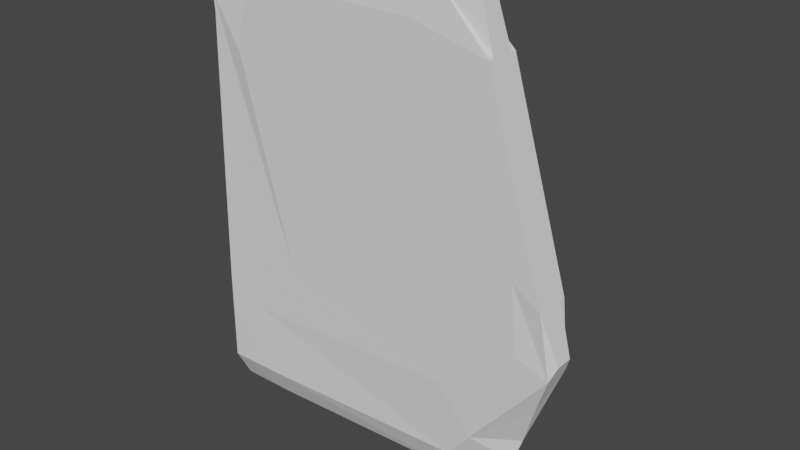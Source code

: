 # Source: geek_shop_models_2.blend  (saved by Blender 3.4.6; exported with 4.5.12 LTS)
import bpy
from mathutils import Matrix  # noqa: F401  (used for matrix-valued properties, if any)

bpy.ops.wm.read_factory_settings(use_empty=True)
scene = bpy.context.scene
scene.name = 'Scene'

# ---- collections
col_collection = bpy.data.collections.new('Collection'); scene.collection.children.link(col_collection)

# ---- world
world_world = bpy.data.worlds.new('World'); scene.world = world_world
world_world.use_nodes = True; world_world.node_tree.nodes.clear()
_N = world_world.node_tree.nodes; _L = world_world.node_tree.links
n0 = _N.new('ShaderNodeOutputWorld'); n0.name = 'World Output'; n0.location = (300, 300)
n1 = _N.new('ShaderNodeBackground'); n1.name = 'Background'; n1.location = (10, 300)
n1.inputs[0].default_value = (0.05088, 0.05088, 0.05088, 1.0)
_L.new(n1.outputs[0], n0.inputs[0])
n0.is_active_output = True
world_world.color = (0.05088, 0.05088, 0.05088)
world_world.use_sun_shadow = False
world_world.sun_shadow_jitter_overblur = 0.0

# ---- meshes
me_cube_010 = bpy.data.meshes.new('Cube.010')
me_cube_010.from_pydata([(-0.3113, 0.02376, 0.2273), (-0.3113, 0.05663, 0.2925), (0.4188, 0.01775, -0.1), (0.25, 0.01775, 0.4625), (0.4188, 0.05105, -0.1), (0.25, 0.05105, 0.4625), (-0.2563, 0.1198, 0.385), (-0.2563, 0.08645, 0.385), (0.025, 0.1198, 0.385), (0.025, 0.08645, 0.385), (-0.3113, 0.01262, -0.1758), (-0.3113, 0.0136, -0.3397), (-0.3113, 0.03955, -0.3861), (-0.3113, 0.09215, -0.3953), (-0.1525, 0.1485, -0.1944), (0.1994, 0.1487, -0.1734), (0.1451, 0.1483, -0.3168), (0.1525, 0.1099, -0.446), (0.21, 0.0347, -0.4182), (0.2151, 0.01205, -0.3644), (0.1961, 0.001905, -0.2166), (0.2939, 0.0677, -0.2313), (0.3207, 0.05579, -0.3549), (0.3146, 0.06267, -0.391), (0.3091, 0.0764, -0.4014), (0.3037, 0.08906, -0.384), (0.2294, 0.09895, -0.1724), (-0.302, 0.08, -0.2039), (-0.3113, 0.07939, -0.3421), (-0.3113, 0.07499, -0.359), (-0.3113, 0.06863, -0.3509), (-0.3113, 0.06655, -0.3243), (-0.3113, 0.06738, -0.2403), (-0.2738, 0.0785, 0.1759), (-0.2271, 0.1363, 0.203), (0.09315, 0.08645, 0.2034), (0.06212, 0.1364, 0.2099), (-0.2738, 0.1117, 0.1689), (0.09315, 0.1198, 0.2034), (-0.302, 0.1278, -0.2382), (0.2294, 0.1323, -0.1724), (0.1506, 0.1351, -0.4145), (-0.2453, 0.001601, 0.2738), (-0.2539, 0.0677, 0.3244), (-0.263, 0.07779, 0.2978), (-0.2614, 0.1303, 0.3151), (-0.1388, 0.002577, -0.1229), (-0.207, 0.00146, -0.3735), (-0.2079, 0.03075, -0.4325), (-0.1573, 0.1134, -0.444), (-0.1583, 0.137, -0.4126), (-0.3031, 0.0824, -0.237), (-0.3125, 0.0819, -0.3792), (-0.3125, 0.07657, -0.4011), (-0.3125, 0.06848, -0.391), (-0.3125, 0.06616, -0.3575), (-0.2539, 0.0677, -0.2045), (0.04978, 0.1303, 0.319), (0.05771, 0.07779, 0.2978), (0.2656, 0.1408, -0.2719), (0.2656, 0.09034, -0.2703), (0.1211, 0.0677, 0.3913), (0.3401, 0.0677, -0.1159), (0.3487, 0.001266, -0.1012), (0.1297, 0.001165, 0.406), (-0.2656, 0.1363, 0.2569), (0.07043, 0.1364, 0.2639), (-0.2005, 0.1485, -0.2685), (0.2531, 0.1487, -0.2405), (0.1998, 0.1482, -0.3915), (-0.2378, 0.09878, -0.4496), (-0.2514, 0.1445, -0.3321), (0.2476, 0.1367, -0.3989), (0.2054, 0.09144, -0.4464), (-0.3125, 0.01263, 0.3303), (-0.3125, 0.0566, 0.3956), (-0.2656, 0.0809, 0.2639), (-0.2656, 0.1252, 0.2569), (-0.3125, 0.001932, -0.205), (-0.3125, 0.001552, -0.3753), (-0.3125, 0.03209, -0.4342), (-0.3125, 0.09824, -0.4459), (-0.3031, 0.1413, -0.2783), (-0.3031, 0.0824, -0.237), (-0.3125, 0.0819, -0.3792), (-0.3125, 0.07657, -0.4011), (-0.3125, 0.06848, -0.391), (-0.3125, 0.06616, -0.3575), (-0.3125, 0.06735, -0.2695), (-0.2096, 0.0698, 0.2639), (-0.2094, 0.1364, 0.385), (-0.1474, 0.0677, -0.2698), (-0.207, 0.06626, -0.3567), (-0.2079, 0.0684, -0.3901), (-0.2089, 0.07643, -0.401), (-0.2099, 0.08187, -0.3794), (-0.2104, 0.08241, -0.237), (-0.2094, 0.0809, 0.385), (-0.2094, 0.1253, 0.385), (-0.2094, 0.1364, 0.385), (-0.1708, 0.1364, 0.331), (-0.02188, 0.1364, 0.385), (-0.02188, 0.1253, 0.385), (-0.02188, 0.1364, 0.385), (-0.03019, 0.1364, 0.331), (0.01442, 0.0698, 0.2639), (0.172, 0.0677, -0.2698), (0.2151, 0.06665, -0.3537), (0.2103, 0.06811, -0.3867), (0.2055, 0.0759, -0.401), (0.2007, 0.08176, -0.3802), (0.1604, 0.08241, -0.2372), (-0.02188, 0.0809, 0.385), (0.2429, 0.0677, 0.2975), (0.2516, 0.001165, 0.3123), (0.2781, 0.0566, 0.3688), (0.2781, 0.0122, 0.3688), (0.3273, 0.0677, 0.01629), (0.336, 0.001165, 0.03101), (0.3906, 0.0566, -0.00625), (0.3906, 0.0122, -0.00625), (-0.3125, 0.05971, 0.4143), (0.1825, 0.05971, 0.4625), (0.3906, 0.0677, -0.00625), (0.4077, 0.05972, -0.1277), (0.3368, 0.05958, -0.3055), (-0.3125, 0.06745, -0.2867), (-0.2062, 0.06738, -0.3346), (0.2192, 0.06749, -0.334), (0.2781, 0.0677, 0.3688), (0.3906, 0.001097, -0.00625), (0.4077, 0.00915, -0.1277), (0.1825, 0.00909, 0.4625), (-0.3125, 0.009404, 0.3673), (-0.2359, 0.002275, -0.24), (0.2603, 0.009311, -0.3063), (0.2781, 0.001097, 0.3688), (-0.3125, 0.0677, 0.06252), (-0.3125, 0.0677, 0.06252), (-0.3113, 0.06773, 0.02645), (-0.2539, 0.0677, 0.05825), (-0.2188, 0.0566, 0.4625), (-0.2188, 0.0122, 0.4625), (-0.1602, 0.0677, 0.3913), (-0.1515, 0.001165, 0.406), (0.3015, 0.08033, -0.4109), (0.09081, 0.001501, 0.1236), (-0.02486, 0.1362, 0.06112), (-0.3055, 0.06788, -0.1556), (0.3711, 0.03451, -0.2158), (0.0389, 0.0677, 0.03525)], [], [(115, 5, 3, 116), (141, 121, 133, 142), (107, 128, 125, 22), (112, 9, 8, 102), (109, 108, 23, 24), (148, 1, 139), (17, 41, 72, 73), (149, 124, 131), (110, 109, 24, 25), (122, 141, 142, 132), (146, 46, 20), (146, 118, 114), (145, 23, 18), (135, 19, 22, 125), (60, 59, 40, 26), (19, 18, 23, 22), (62, 117, 123, 124), (72, 59, 60, 25), (40, 38, 35, 26), (148, 32, 31), (148, 31, 30), (148, 30, 29), (148, 29, 28), (148, 28, 27), (148, 10, 0), (148, 37, 39), (148, 39, 13), (148, 13, 12), (148, 12, 11), (148, 11, 10), (88, 32, 139, 138), (63, 20, 135, 131), (21, 62, 124, 125), (4, 2, 131, 124), (147, 15, 16), (44, 89, 97, 7), (145, 25, 24), (129, 115, 119, 123), (125, 149, 135), (20, 46, 134, 135), (96, 89, 44, 51), (150, 62, 21), (150, 21, 106), (146, 63, 118), (150, 140, 43), (148, 139, 32), (149, 125, 124), (134, 47, 19, 135), (47, 48, 18, 19), (77, 76, 44, 45), (37, 33, 76, 77), (48, 70, 73, 18), (66, 103, 101, 57), (49, 50, 41, 17), (111, 110, 25, 60), (45, 44, 7, 6), (145, 73, 72), (101, 103, 99, 90), (58, 57, 8, 9), (57, 101, 102, 8), (59, 57, 38, 40), (99, 65, 45, 90), (88, 87, 31, 32), (1, 0, 74, 75), (69, 67, 14, 16), (71, 45, 65, 67), (16, 15, 68, 69), (57, 59, 68, 66), (41, 50, 71, 72), (80, 79, 11, 12), (72, 71, 67, 69), (147, 36, 15), (84, 83, 27, 28), (79, 78, 10, 11), (147, 14, 34), (46, 42, 133, 134), (86, 85, 29, 30), (134, 133, 74, 78), (82, 81, 13, 39), (83, 76, 33, 27), (50, 49, 70, 71), (77, 82, 39, 37), (71, 70, 81, 82), (85, 84, 28, 29), (75, 138, 139, 1), (95, 96, 51, 52), (94, 95, 52, 53), (52, 51, 83, 84), (93, 94, 53, 54), (53, 52, 84, 85), (92, 93, 54, 55), (54, 53, 85, 86), (127, 92, 55, 126), (55, 54, 86, 87), (126, 55, 87, 88), (121, 137, 138, 75), (115, 129, 122, 5), (81, 80, 12, 13), (58, 60, 26, 35), (150, 91, 56), (42, 144, 142, 133), (124, 123, 119, 4), (116, 3, 132, 136), (103, 104, 100, 99), (150, 113, 117), (122, 132, 3, 5), (146, 114, 64), (100, 34, 65, 99), (45, 6, 98, 90), (147, 100, 104), (6, 7, 97, 98), (78, 74, 0, 10), (43, 140, 137, 121), (148, 27, 33), (35, 38, 57, 58), (150, 106, 91), (150, 143, 61), (105, 111, 60, 58), (111, 105, 89, 96), (90, 98, 102, 101), (91, 106, 128, 127), (145, 24, 23), (15, 36, 66, 68), (89, 105, 112, 97), (56, 91, 127, 126), (48, 47, 79, 80), (112, 105, 58, 9), (147, 104, 36), (95, 110, 111, 96), (94, 109, 110, 95), (93, 108, 109, 94), (92, 107, 108, 93), (127, 128, 107, 92), (97, 112, 102, 98), (34, 14, 67, 65), (113, 61, 122, 129), (147, 16, 14), (117, 113, 129, 123), (146, 64, 144), (131, 130, 118, 63), (130, 131, 2, 120), (126, 88, 138, 137), (150, 117, 62), (146, 144, 42), (143, 43, 121, 141), (150, 56, 140), (36, 104, 103, 66), (140, 56, 126, 137), (146, 42, 46), (51, 44, 76, 83), (75, 74, 133, 121), (130, 120, 116, 136), (73, 70, 49, 17), (144, 64, 132, 142), (146, 20, 63), (147, 34, 100), (136, 132, 64, 114), (150, 61, 113), (149, 131, 135), (141, 122, 61, 143), (130, 136, 114, 118), (69, 68, 59, 72), (120, 119, 115, 116), (148, 33, 37), (45, 71, 82, 77), (70, 48, 80, 81), (73, 145, 18), (148, 0, 1), (87, 86, 30, 31), (4, 119, 120, 2), (150, 43, 143), (108, 107, 22, 23), (145, 72, 25), (47, 134, 78, 79), (106, 21, 125, 128)])
_uv = me_cube_010.uv_layers.new(name='UVMap')
_uv.uv.foreach_set('vector', [0.5833, 0.5417, 0.625, 0.5625, 0.625, 0.6875, 0.5833, 0.7083, 0.625, 0.25, 0.625, 0.25, 0.625, 1.0, 0.875, 0.75, 0.375, 0.5, 0.375, 0.5, 0.375, 0.53, 0.375, 0.5417, 0.3333, 0.5417, 0.375, 0.5625, 0.375, 0.6875, 0.3333, 0.7083, 0.375, 0.5003, 0.375, 0.5, 0.375, 0.5417, 0.375, 0.5209, 0.4146, 0.1415, 0.625, 0.25, 0.4984, 0.25, 0.375, 0.8125, 0.375, 0.8125, 0.375, 0.75, 0.375, 0.7778, 0.375, 0.6256, 0.375, 0.53, 0.375, 0.72, 0.375, 0.5, 0.375, 0.5003, 0.375, 0.5209, 0.375, 0.5, 0.625, 0.5, 0.875, 0.5, 0.625, 1.0, 0.625, 0.75, 0.5, 0.8437, 0.4375, 0.9323, 0.3958, 0.8073, 0.5, 0.8437, 0.4375, 0.7656, 0.5625, 0.7656, 0.375, 0.6279, 0.375, 0.5417, 0.375, 0.75, 0.375, 0.75, 0.375, 0.75, 0.375, 0.5417, 0.375, 0.53, 0.375, 0.5, 0.375, 0.75, 0.375, 0.6875, 0.375, 0.5625, 0.375, 0.75, 0.375, 0.75, 0.375, 0.5417, 0.375, 0.5417, 0.392, 0.4811, 0.4337, 0.4811, 0.4167, 0.5, 0.375, 0.53, 0.375, 0.75, 0.375, 0.75, 0.375, 0.5, 0.375, 0.5, 0.375, 0.6875, 0.375, 0.6875, 0.375, 0.5625, 0.375, 0.5625, 0.4146, 0.1415, 0.375, 0.25, 0.3815, 0.2318, 0.4146, 0.1415, 0.3815, 0.2318, 0.3815, 0.2318, 0.4146, 0.1415, 0.3815, 0.2318, 0.3815, 0.2318, 0.4146, 0.1415, 0.3815, 0.2318, 0.3815, 0.2318, 0.4146, 0.1415, 0.3815, 0.2318, 0.3815, 0.2318, 0.4146, 0.1415, 0.4232, 0.02344, 0.5482, 0.0651, 0.4146, 0.1415, 0.3815, 0.0651, 0.3815, 0.02344, 0.4146, 0.1415, 0.3815, 0.02344, 0.3815, 0.02344, 0.4146, 0.1415, 0.3815, 0.02344, 0.3815, 0.02344, 0.4146, 0.1415, 0.3815, 0.02344, 0.3815, 0.02344, 0.4146, 0.1415, 0.3815, 0.02344, 0.4232, 0.02344, 0.375, 0.25, 0.375, 0.25, 0.4984, 0.25, 0.3738, 0.1875, 0.3958, 0.7656, 0.3958, 0.8073, 0.375, 0.75, 0.375, 0.72, 0.392, 0.4811, 0.392, 0.4811, 0.375, 0.53, 0.375, 0.53, 0.375, 0.5625, 0.375, 0.6875, 0.375, 0.72, 0.375, 0.53, 0.375, 0.8571, 0.375, 0.75, 0.375, 0.75, 0.375, 0.25, 0.125, 0.5, 0.1667, 0.5417, 0.125, 0.5625, 0.375, 0.6279, 0.375, 0.5, 0.375, 0.5209, 0.5833, 0.5, 0.5833, 0.5417, 0.4167, 0.5417, 0.4167, 0.5, 0.375, 0.53, 0.375, 0.6256, 0.375, 0.75, 0.3958, 0.8073, 0.4375, 0.9323, 0.375, 1.0, 0.375, 0.75, 0.375, 0.25, 0.125, 0.5, 0.375, 0.25, 0.375, 0.25, 0.4766, 0.3861, 0.392, 0.4811, 0.392, 0.4811, 0.4766, 0.3861, 0.392, 0.4811, 0.392, 0.4394, 0.5, 0.8437, 0.3958, 0.7656, 0.4375, 0.7656, 0.4766, 0.3861, 0.4746, 0.2623, 0.5741, 0.2701, 0.4146, 0.1415, 0.4984, 0.25, 0.375, 0.25, 0.375, 0.6256, 0.375, 0.53, 0.375, 0.53, 0.375, 0.0, 0.375, 1.0, 0.375, 0.75, 0.375, 0.75, 0.375, 0.0, 0.375, 1.0, 0.375, 0.75, 0.375, 0.75, 0.375, 0.04167, 0.375, 0.2083, 0.125, 0.5, 0.375, 0.0, 0.3815, 0.0651, 0.3815, 0.1901, 0.375, 0.2083, 0.375, 0.04167, 0.375, 0.0, 0.375, 1.0, 0.375, 0.7778, 0.375, 0.75, 0.375, 0.75, 0.1875, 0.375, 0.375, 0.75, 0.375, 0.75, 0.375, 0.9375, 0.375, 0.9375, 0.375, 0.8125, 0.375, 0.8125, 0.375, 0.5, 0.375, 0.5, 0.375, 0.5, 0.375, 0.5, 0.375, 0.0, 0.125, 0.5, 0.125, 0.5625, 0.125, 0.6875, 0.375, 0.6279, 0.375, 0.7778, 0.375, 0.75, 0.1875, 0.375, 0.375, 0.75, 0.2812, 0.75, 0.125, 0.75, 0.375, 0.53, 0.375, 0.75, 0.375, 0.6875, 0.375, 0.5625, 0.375, 0.75, 0.375, 0.75, 0.3333, 0.7083, 0.375, 0.6875, 0.375, 0.75, 0.375, 0.75, 0.375, 0.6875, 0.375, 0.6875, 0.2812, 0.75, 0.3594, 0.9583, 0.125, 0.75, 0.1875, 0.5, 0.375, 0.25, 0.375, 0.25, 0.3815, 0.2318, 0.375, 0.25, 0.625, 0.25, 0.5482, 0.0651, 0.5833, 0.04167, 0.625, 0.25, 0.375, 0.7917, 0.375, 0.9583, 0.375, 1.0, 0.375, 0.75, 0.375, 0.0, 0.375, 1.0, 0.3594, 0.9583, 0.375, 0.9583, 0.375, 0.75, 0.375, 0.75, 0.375, 0.75, 0.375, 0.7917, 0.375, 0.75, 0.375, 0.75, 0.375, 0.75, 0.375, 0.75, 0.375, 0.8125, 0.375, 0.9375, 0.375, 1.0, 0.375, 0.75, 0.375, 0.0, 0.375, 0.0, 0.3815, 0.02344, 0.3815, 0.02344, 0.375, 0.75, 0.375, 1.0, 0.375, 0.9583, 0.375, 0.7917, 0.375, 0.8571, 0.375, 0.75, 0.375, 0.75, 0.375, 0.25, 0.375, 0.25, 0.3815, 0.2318, 0.3815, 0.2318, 0.375, 0.0, 0.4167, 0.0, 0.4232, 0.02344, 0.3815, 0.02344, 0.375, 0.8571, 0.375, 1.0, 0.375, 1.0, 0.4375, 0.9323, 0.5625, 0.974, 0.625, 0.0, 0.375, 1.0, 0.375, 0.25, 0.375, 0.25, 0.3815, 0.2318, 0.3815, 0.2318, 0.375, 1.0, 0.625, 0.0, 0.5833, 0.04167, 0.4167, 0.0, 0.375, 0.0, 0.375, 0.0, 0.3815, 0.02344, 0.3815, 0.02344, 0.375, 0.25, 0.375, 0.2083, 0.3815, 0.1901, 0.3815, 0.2318, 0.375, 0.9375, 0.375, 0.9375, 0.375, 0.0, 0.375, 1.0, 0.375, 0.04167, 0.375, 0.0, 0.3815, 0.02344, 0.3815, 0.0651, 0.375, 1.0, 0.375, 0.0, 0.375, 0.0, 0.375, 0.0, 0.375, 0.25, 0.375, 0.25, 0.3815, 0.2318, 0.3815, 0.2318, 0.625, 0.25, 0.3738, 0.1875, 0.4984, 0.25, 0.625, 0.25, 0.375, 0.25, 0.375, 0.25, 0.375, 0.25, 0.375, 0.25, 0.375, 0.25, 0.375, 0.25, 0.375, 0.25, 0.375, 0.25, 0.375, 0.25, 0.375, 0.25, 0.375, 0.25, 0.375, 0.25, 0.375, 0.25, 0.375, 0.25, 0.375, 0.25, 0.375, 0.25, 0.375, 0.25, 0.375, 0.25, 0.375, 0.25, 0.375, 0.25, 0.375, 0.25, 0.375, 0.25, 0.375, 0.25, 0.375, 0.25, 0.375, 0.25, 0.375, 0.25, 0.375, 0.25, 0.375, 0.25, 0.375, 0.25, 0.375, 0.25, 0.375, 0.25, 0.3774, 0.2438, 0.375, 0.25, 0.375, 0.25, 0.375, 0.25, 0.375, 0.25, 0.3774, 0.2438, 0.375, 0.25, 0.375, 0.25, 0.375, 0.25, 0.625, 0.25, 0.4297, 0.2153, 0.3738, 0.1875, 0.625, 0.25, 0.5833, 0.5417, 0.5833, 0.5, 0.625, 0.5, 0.625, 0.5625, 0.375, 0.0, 0.375, 0.0, 0.3815, 0.02344, 0.3815, 0.02344, 0.375, 0.53, 0.375, 0.5, 0.375, 0.5625, 0.375, 0.5625, 0.4766, 0.3861, 0.392, 0.3144, 0.4074, 0.2701, 0.5625, 0.974, 0.6042, 0.9323, 0.875, 0.75, 0.625, 1.0, 0.375, 0.53, 0.4167, 0.5, 0.4167, 0.5417, 0.375, 0.5625, 0.5833, 0.7083, 0.625, 0.6875, 0.625, 0.75, 0.5833, 0.75, 0.375, 0.75, 0.375, 0.75, 0.375, 1.0, 0.2812, 0.75, 0.4766, 0.3861, 0.5587, 0.4811, 0.4337, 0.4811, 0.625, 0.5, 0.625, 0.75, 0.625, 0.6875, 0.625, 0.5625, 0.5, 0.8437, 0.5625, 0.7656, 0.6042, 0.8073, 0.375, 1.0, 0.375, 1.0, 0.3594, 0.9583, 0.375, 1.0, 0.125, 0.75, 0.125, 0.6875, 0.1667, 0.7083, 0.1875, 0.5, 0.375, 0.8571, 0.375, 1.0, 0.375, 0.75, 0.125, 0.6875, 0.125, 0.5625, 0.1667, 0.5417, 0.1667, 0.7083, 0.4167, 0.0, 0.5833, 0.04167, 0.5482, 0.0651, 0.4232, 0.02344, 0.5741, 0.2701, 0.4746, 0.2623, 0.4297, 0.2153, 0.625, 0.25, 0.4146, 0.1415, 0.3815, 0.2318, 0.3815, 0.1901, 0.375, 0.5625, 0.375, 0.6875, 0.375, 0.75, 0.375, 0.53, 0.4766, 0.3861, 0.392, 0.4394, 0.392, 0.3144, 0.4766, 0.3861, 0.6004, 0.3144, 0.6004, 0.4394, 0.375, 0.5, 0.375, 0.5, 0.375, 0.5, 0.375, 0.53, 0.375, 0.5, 0.375, 0.5, 0.375, 0.25, 0.375, 0.25, 0.125, 0.75, 0.1667, 0.7083, 0.3333, 0.7083, 0.1875, 0.375, 0.392, 0.3144, 0.392, 0.4394, 0.375, 0.5, 0.375, 0.25, 0.375, 0.6279, 0.375, 0.5209, 0.375, 0.5417, 0.375, 0.75, 0.375, 0.75, 0.375, 0.75, 0.375, 0.75, 0.375, 0.25, 0.375, 0.5, 0.3333, 0.5417, 0.1667, 0.5417, 0.4074, 0.2701, 0.392, 0.3144, 0.375, 0.25, 0.3774, 0.2438, 0.375, 1.0, 0.375, 0.0, 0.375, 0.0, 0.375, 0.0, 0.3333, 0.5417, 0.375, 0.5, 0.375, 0.53, 0.375, 0.5625, 0.375, 0.8571, 0.375, 0.75, 0.375, 0.75, 0.375, 0.25, 0.375, 0.5, 0.375, 0.5, 0.375, 0.25, 0.375, 0.25, 0.375, 0.5003, 0.375, 0.5, 0.375, 0.25, 0.375, 0.25, 0.375, 0.5, 0.375, 0.5003, 0.375, 0.25, 0.375, 0.25, 0.375, 0.5, 0.375, 0.5, 0.375, 0.25, 0.375, 0.25, 0.375, 0.5, 0.375, 0.5, 0.375, 0.25, 0.1667, 0.5417, 0.3333, 0.5417, 0.3333, 0.7083, 0.1667, 0.7083, 0.375, 1.0, 0.375, 1.0, 0.375, 0.9583, 0.3594, 0.9583, 0.5587, 0.4811, 0.6004, 0.4394, 0.625, 0.5, 0.5833, 0.5, 0.375, 0.8571, 0.375, 0.75, 0.375, 1.0, 0.4337, 0.4811, 0.5587, 0.4811, 0.5833, 0.5, 0.4167, 0.5, 0.5, 0.8437, 0.6042, 0.8073, 0.6042, 0.9323, 0.375, 0.72, 0.4167, 0.75, 0.4375, 0.7656, 0.3958, 0.7656, 0.4167, 0.75, 0.375, 0.72, 0.375, 0.6875, 0.4167, 0.7083, 0.3774, 0.2438, 0.375, 0.25, 0.3738, 0.1875, 0.4297, 0.2153, 0.4766, 0.3861, 0.4337, 0.4811, 0.392, 0.4811, 0.5, 0.8437, 0.6042, 0.9323, 0.5625, 0.974, 0.6004, 0.3144, 0.5741, 0.2701, 0.875, 0.5, 0.625, 0.25, 0.4766, 0.3861, 0.4074, 0.2701, 0.4746, 0.2623, 0.375, 0.75, 0.375, 0.75, 0.1875, 0.375, 0.375, 0.75, 0.4746, 0.2623, 0.4074, 0.2701, 0.3774, 0.2438, 0.4297, 0.2153, 0.5, 0.8437, 0.5625, 0.974, 0.4375, 0.9323, 0.375, 0.25, 0.375, 0.25, 0.375, 0.2083, 0.375, 0.25, 0.625, 0.25, 0.5833, 0.04167, 0.875, 0.75, 0.625, 0.25, 0.4167, 0.75, 0.4167, 0.7083, 0.5833, 0.7083, 0.5833, 0.75, 0.375, 0.7778, 0.375, 1.0, 0.375, 0.9375, 0.375, 0.8125, 0.6042, 0.9323, 0.6042, 0.8073, 0.625, 0.75, 0.625, 1.0, 0.5, 0.8437, 0.3958, 0.8073, 0.3958, 0.7656, 0.375, 0.8571, 0.375, 1.0, 0.375, 1.0, 0.5833, 0.75, 0.625, 0.75, 0.6042, 0.8073, 0.5625, 0.7656, 0.4766, 0.3861, 0.6004, 0.4394, 0.5587, 0.4811, 0.375, 0.6256, 0.375, 0.72, 0.375, 0.75, 0.875, 0.5, 0.625, 0.5, 0.6004, 0.4394, 0.6004, 0.3144, 0.4167, 0.75, 0.5833, 0.75, 0.5625, 0.7656, 0.4375, 0.7656, 0.375, 0.7917, 0.375, 0.75, 0.375, 0.75, 0.375, 0.75, 0.4167, 0.7083, 0.4167, 0.5417, 0.5833, 0.5417, 0.5833, 0.7083, 0.4146, 0.1415, 0.3815, 0.1901, 0.3815, 0.0651, 0.375, 1.0, 0.375, 0.0, 0.375, 0.0, 0.375, 0.04167, 0.375, 1.0, 0.375, 0.0, 0.375, 0.0, 0.375, 0.0, 0.375, 0.7778, 0.375, 0.6279, 0.375, 0.75, 0.4146, 0.1415, 0.5482, 0.0651, 0.625, 0.25, 0.375, 0.25, 0.375, 0.25, 0.3815, 0.2318, 0.3815, 0.2318, 0.375, 0.5625, 0.4167, 0.5417, 0.4167, 0.7083, 0.375, 0.6875, 0.4766, 0.3861, 0.5741, 0.2701, 0.6004, 0.3144, 0.375, 0.5, 0.375, 0.5, 0.375, 0.5417, 0.375, 0.5417, 0.375, 0.6279, 0.375, 0.75, 0.375, 0.5, 0.375, 1.0, 0.375, 0.0, 0.4167, 0.0, 0.375, 0.0, 0.392, 0.4394, 0.392, 0.4811, 0.375, 0.53, 0.375, 0.5])
me_cube_010.update()

# ---- objects
ob_cube_006 = bpy.data.objects.new('Cube.006', me_cube_010)

# ---- transforms, parenting, visibility, modifiers, constraints
ob_cube_006.location = (0.0, 0.0, 0.0)

# ---- collection membership
col_collection.objects.link(ob_cube_006)

# ---- scene / render settings (as saved in the file)
scene.frame_start = 1; scene.frame_end = 250; scene.frame_set(1)
scene.render.engine = 'BLENDER_EEVEE_NEXT'
scene.cycles.sampling_pattern = 'TABULATED_SOBOL'
scene.cycles.use_light_tree = False
scene.view_settings.view_transform = 'Filmic'
bpy.context.view_layer.update()

# ---- added for rendering (the .blend has no active camera and no usable light): camera, sun
cam_auto = bpy.data.cameras.new('AutoCamera')
cam_auto.lens = 50.0
cam_auto.sensor_width = 36.0
cam_auto.clip_end = 1000.0
ob_auto_camera = bpy.data.objects.new('AutoCamera', cam_auto)
scene.collection.objects.link(ob_auto_camera)
ob_auto_camera.location = (1.14334, -1.23334, 0.878622)
ob_auto_camera.rotation_euler = (1.09748, -7.21219e-08, 0.694738)
scene.camera = ob_auto_camera
light_auto_sun = bpy.data.lights.new('AutoSun', 'SUN')
light_auto_sun.energy = 3.0
light_auto_sun.angle = 0.0523599
ob_auto_sun = bpy.data.objects.new('AutoSun', light_auto_sun)
scene.collection.objects.link(ob_auto_sun)
ob_auto_sun.rotation_euler = (0.872665, 0.174533, 0.523599)
bpy.context.view_layer.update()
